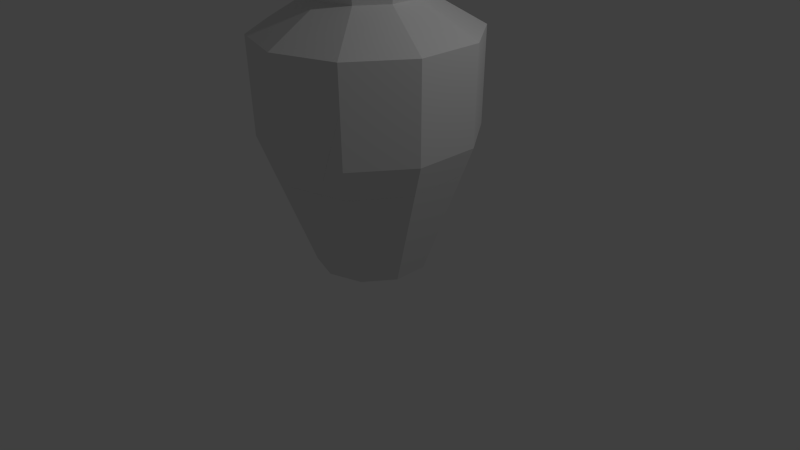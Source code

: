 # Source: Claypot.blend  (saved by Blender 2.73.0; exported with 4.5.12 LTS)
import bpy
from mathutils import Matrix  # noqa: F401  (used for matrix-valued properties, if any)

bpy.ops.wm.read_factory_settings(use_empty=True)
scene = bpy.context.scene
scene.name = 'Scene'

# ---- collections
col_collection_1 = bpy.data.collections.new('Collection 1'); scene.collection.children.link(col_collection_1)

# ---- world
world_world = bpy.data.worlds.new('World'); scene.world = world_world
world_world.color = (0.05088, 0.05088, 0.05088)
world_world.use_sun_shadow = False
world_world.sun_shadow_jitter_overblur = 0.0
world_world.cycles.sampling_method = 'MANUAL'
world_world.cycles.sample_map_resolution = 256

# ---- cameras
cam_camera = bpy.data.cameras.new('Camera')
cam_camera.clip_end = 100.0
cam_camera.lens = 35.0
cam_camera.sensor_width = 32.0
cam_camera.sensor_height = 18.0
cam_camera.ortho_scale = 7.314
cam_camera.dof.focus_distance = 0.0
cam_camera.dof.aperture_fstop = 128.0

# ---- lights
light_lamp = bpy.data.lights.new('Lamp', 'POINT')
light_lamp.transmission_factor = 0.0
light_lamp.cutoff_distance = 30.0
light_lamp.energy = 100.0
light_lamp.shadow_buffer_clip_start = 1.001
light_lamp.shadow_soft_size = 0.1
light_lamp.shadow_maximum_resolution = 0.006
light_lamp.use_absolute_resolution = True
light_lamp.cycles.use_multiple_importance_sampling = False

# ---- meshes
me_mesh_015 = bpy.data.meshes.new('Mesh.015')
me_mesh_015.from_pydata([(0.03042, -0.2874, 0.06342), (0.3011, 0.0851, 0.06342), (-0.1002, -0.2852, 0.2216), (-0.00479, 0.04089, -0.841), (0.2167, 0.1533, 0.2236), (-0.1019, -0.2851, 0.2236), (-0.1416, 0.1414, -0.9592), (-0.003017, 0.2246, -0.3993), (0.06729, 0.4093, 0.2236), (0.2167, 0.2452, 0.2236), (0.2825, 0.1319, 0.1262), (0.06729, 0.2018, 0.2236), (-0.1975, -0.1627, 0.2236), (-0.1117, -0.2808, 0.2236), (-0.2176, -0.1351, -0.06408), (-0.3036, -0.1972, 0.2236)], [], [(0, 1, 2), (3, 1, 0), (2, 1, 10, 4, 5), (6, 7, 8, 9, 10, 1, 3), (5, 4, 11, 12, 13), (14, 12, 11, 7, 6), (7, 11, 8), (8, 11, 4, 9), (9, 4, 10), (13, 12, 15), (15, 12, 14), (3, 0, 2, 5, 13, 15, 14, 6)])
me_mesh_015.polygons.foreach_set('use_smooth', [0, 0, 0, 1, 0, 0, 0, 0, 0, 0, 0, 1])
_uv = me_mesh_015.uv_layers.new(name='UVMap')
_uv.uv.foreach_set('vector', [0.6046, 0.6759, 0.6447, 0.6216, 0.6207, 0.7001, 0.5741, 0.3793, 0.6196, 0.4793, 0.5733, 0.4891, 0.6207, 0.7001, 0.6447, 0.6216, 0.656, 0.625, 0.668, 0.6377, 0.6209, 0.7004, 0.6891, 0.07539, 0.6395, 0.07514, 0.5873, 0.09074, 0.5734, 0.08204, 0.5744, 0.07716, 0.5773, 0.07583, 0.6667, 0.07711, 0.6209, 0.7004, 0.668, 0.6377, 0.6817, 0.6573, 0.6411, 0.7099, 0.6219, 0.7017, 0.0807, 0.9633, 0.08147, 0.9998, 0.02648, 0.9996, 0.02955, 0.9231, 0.04863, 0.8524, 0.4825, 0.8906, 0.4939, 0.9539, 0.4745, 0.9571, 0.8696, 0.6911, 0.8526, 0.6666, 0.8663, 0.6486, 0.8736, 0.6593, 0.8736, 0.6593, 0.8663, 0.6486, 0.879, 0.6362, 0.6219, 0.7017, 0.6411, 0.7099, 0.6385, 0.7258, 0.09395, 0.9993, 0.08147, 0.9998, 0.0807, 0.9633, 0.2062, 0.3808, 0.31, 0.352, 0.3211, 0.3317, 0.3212, 0.3314, 0.3207, 0.3303, 0.3107, 0.309, 0.2826, 0.329, 0.1859, 0.3698])
me_mesh_015.use_remesh_preserve_volume = False
me_mesh_015.use_remesh_preserve_attributes = False
me_mesh_015.use_mirror_vertex_groups = False
me_mesh_015.update()
me_mesh_014 = bpy.data.meshes.new('Mesh.014')
me_mesh_014.from_pydata([(0.3368, 0.4025, 0.7327), (-0.02389, 0.2853, 0.7327), (0.04308, 0.1931, 0.8928), (0.4642, 0.3299, 0.8928), (0.5639, 0.1994, 0.843), (0.1983, 0.04588, -0.4776), (0.1593, 0.03321, -0.4776), (-0.3872, -0.2147, 0.7327), (-0.2788, -0.2499, 0.8928), (0.1354, 0.06606, 0.8928), (0.5639, 0.2053, 0.8928), (0.5639, 0.2203, 0.8928), (0.284, -0.04829, -0.4776), (0.07985, 0.1425, -0.5572), (-0.1395, -0.2952, -0.2786), (-0.05583, -0.2628, -0.4776), (-0.2788, -0.6398, 0.8928), (-0.3872, -0.5371, 0.7327), (-0.1294, -0.2984, 0.8928), (0.5833, 0.199, 0.8928), (0.1355, 0.06592, -0.5939), (-0.3448, 0.4696, -0.8891), (-0.6008, 0.1173, -0.8891), (-0.1294, -0.7049, 0.8928), (0.05309, -0.3103, -0.4776), (0.231, -0.0655, -0.4776), (0.008124, -0.3431, -0.3261), (-0.1841, 0.293, -0.8891), (-0.4521, 0.2939, -1.587), (-0.3814, 0.02156, -0.8891), (-0.3616, 0.2274, -1.509), (-0.2686, 0.159, -1.428)], [], [(0, 1, 2, 3), (19, 4, 12, 20, 27, 30, 28, 21, 13, 5, 0, 3, 11), (5, 6, 1, 0), (7, 8, 2, 1), (3, 2, 9, 10, 11), (13, 6, 5), (14, 7, 1, 6, 15), (16, 8, 7, 17), (8, 18, 9, 2), (10, 9, 25, 12, 4), (11, 10, 19), (15, 6, 13, 21, 22), (17, 7, 14), (23, 18, 8, 16), (24, 25, 9, 18, 26), (19, 10, 4), (12, 25, 20), (22, 21, 28), (26, 18, 23), (29, 27, 20, 25, 24), (31, 27, 29), (30, 27, 31), (15, 22, 28, 30, 31, 29, 24, 26, 23, 16, 17, 14)])
me_mesh_014.polygons.foreach_set('use_smooth', [0, 1, 0, 0, 0, 0, 0, 0, 0, 0, 0, 0, 0, 0, 0, 0, 0, 0, 0, 0, 0, 1, 1])
_uv = me_mesh_014.uv_layers.new(name='UVMap')
_uv.uv.foreach_set('vector', [0.8862, 0.8944, 0.8447, 0.9293, 0.8327, 0.9038, 0.8789, 0.8647, 0.6493, 0.1574, 0.6548, 0.1557, 0.778, 0.09154, 0.7996, 0.09666, 0.8473, 0.1064, 0.8814, 0.09627, 0.8947, 0.09846, 0.8602, 0.1227, 0.802, 0.1037, 0.7858, 0.09834, 0.6838, 0.1738, 0.6601, 0.1717, 0.651, 0.1597, 0.2437, 0.3551, 0.249, 0.3554, 0.2468, 0.5064, 0.2096, 0.5037, 0.7581, 0.948, 0.7594, 0.9197, 0.8327, 0.9038, 0.8447, 0.9293, 0.8789, 0.8647, 0.8327, 0.9038, 0.8229, 0.8841, 0.872, 0.8428, 0.8737, 0.844, 0.2477, 0.3391, 0.249, 0.3554, 0.2437, 0.3551, 0.3053, 0.3815, 0.3085, 0.5087, 0.2468, 0.5064, 0.249, 0.3554, 0.2969, 0.3563, 0.7079, 0.9053, 0.7594, 0.9197, 0.7581, 0.948, 0.7135, 0.9354, 0.7594, 0.9197, 0.7599, 0.8977, 0.8229, 0.8841, 0.8327, 0.9038, 0.3659, 0.9734, 0.3215, 0.9793, 0.3056, 0.8184, 0.3125, 0.818, 0.3653, 0.9677, 0.8737, 0.844, 0.872, 0.8428, 0.8731, 0.8401, 0.2969, 0.3563, 0.249, 0.3554, 0.2477, 0.3391, 0.2522, 0.271, 0.279, 0.2706, 0.3412, 0.5087, 0.3085, 0.5087, 0.3053, 0.3815, 0.7039, 0.8819, 0.7599, 0.8977, 0.7594, 0.9197, 0.7079, 0.9053, 0.2678, 0.8202, 0.3056, 0.8184, 0.3215, 0.9793, 0.2759, 0.9847, 0.2634, 0.8386, 0.3679, 0.9732, 0.3659, 0.9734, 0.3653, 0.9677, 0.3125, 0.818, 0.3056, 0.8184, 0.3068, 0.7985, 0.279, 0.2706, 0.2522, 0.271, 0.2653, 0.2295, 0.2634, 0.8386, 0.2759, 0.9847, 0.2337, 0.9892, 0.2813, 0.7478, 0.3018, 0.7478, 0.3068, 0.7985, 0.3056, 0.8184, 0.2678, 0.8202, 0.2914, 0.7162, 0.3018, 0.7478, 0.2813, 0.7478, 0.8814, 0.09627, 0.8473, 0.1064, 0.8746, 0.09209, 0.1098, 0.2538, 0.04956, 0.2086, 0.05003, 0.2566, 0.04553, 0.2612, 0.04219, 0.2668, 0.05667, 0.2327, 0.1152, 0.2659, 0.1291, 0.2554, 0.2575, 0.1968, 0.2497, 0.1805, 0.226, 0.1743, 0.1268, 0.2374])
me_mesh_014.use_remesh_preserve_volume = False
me_mesh_014.use_remesh_preserve_attributes = False
me_mesh_014.use_mirror_vertex_groups = False
me_mesh_014.update()
me_mesh_010 = bpy.data.meshes.new('Mesh.010')
me_mesh_010.from_pydata([(-0.2996, 0.6647, 0.3269), (-0.3345, 0.6165, 0.3269), (-0.3833, 0.6324, 0.5258), (-0.8445, 1.045, -0.08471), (-0.9988, 0.8324, -0.08471), (-0.3345, 0.1911, 0.3269), (-0.6309, 0.09477, 1.537), (-0.6309, 0.3905, 1.537), (-0.6958, 1.221, -0.7827), (-0.7747, 1.092, -1.296), (-0.9703, 0.8231, -1.296), (-0.9988, -0.02479, -0.08471), (-0.08447, -0.1532, 0.3269), (-0.2676, -0.4052, 1.537), (-0.5225, 0.13, 1.697), (-0.5225, 0.2878, 1.697), (-0.6053, 1.155, -0.7045), (-0.7545, 0.9582, -1.562), (-0.8743, 0.7919, -1.565), (-0.9703, -0.01551, -1.296), (-0.495, -0.7182, -0.08471), (0.3202, -0.2846, 0.3269), (0.3202, -0.5962, 1.537), (-0.2006, -0.3131, 1.697), (-0.3732, 0.1785, 1.697), (-0.3732, 0.2226, 1.697), (-0.5123, 1.087, -0.624), (-0.6175, 0.9195, -1.296), (-0.6024, 0.7856, -1.575), (-0.6503, 0.7191, -1.576), (-0.6417, 0.09126, -1.602), (-0.2673, -0.4048, -1.637), (0.3202, -0.5854, -1.667), (0.3202, -0.8102, -1.676), (-0.4015, -0.5894, -1.64), (-0.8627, 0.01944, -1.597), (-0.4774, -0.694, -1.296), (0.3202, -0.9831, -0.08471), (0.7248, -0.1532, 0.3269), (0.908, -0.4052, 1.537), (0.3202, -0.4823, 1.697), (-0.1083, -0.186, 1.697), (-0.2185, 0.2288, 0.3269), (-0.2185, 0.5788, 0.3269), (-0.2356, 0.5844, 0.4784), (-0.6251, 0.9491, -0.08471), (-0.7651, 0.7564, -0.08471), (-0.7416, 0.7488, -1.296), (-0.7416, 0.05881, -1.296), (-0.336, -0.4994, -1.296), (0.3202, -0.7126, -1.296), (0.6941, -0.6853, -1.685), (0.5412, -0.5118, -1.672), (0.3202, -0.9531, -1.296), (1.135, -0.7182, -0.08471), (0.9767, -0.3107, 1.537), (0.838, 0.002654, 0.3269), (0.9414, 0.0176, 0.6327), (0.841, -0.3131, 1.697), (0.3202, -0.3252, 1.697), (-0.01274, -0.05444, 0.3269), (-0.7651, 0.05118, -0.08471), (-0.1906, 0.6172, 0.3269), (-0.3505, -0.5194, -0.08471), (0.3202, -0.7373, -0.08471), (0.7429, -0.5752, -1.296), (1.225, -0.5953, -0.08471), (1.128, -0.7078, -0.6056), (0.9118, -0.7609, -1.296), (0.9858, -0.5123, -0.5118), (1.064, -0.4187, -0.08471), (0.7583, 0.0903, 0.3269), (0.8047, 0.1182, 0.5145), (0.846, -0.3084, 1.695), (0.6427, -0.2204, 1.697), (0.8345, -0.3041, 1.697), (0.3202, -0.1626, 0.3269), (0.9909, -0.5194, -0.08471), (0.6531, -0.05444, 0.3269), (0.7286, -0.1584, 1.41), (0.8444, -0.3084, 1.697)], [], [(0, 1, 2), (3, 4, 1, 0), (2, 1, 5, 6, 7), (8, 9, 10, 4, 3), (11, 5, 1, 4), (12, 13, 6, 5), (7, 6, 14, 15), (16, 9, 8), (17, 18, 10, 9), (19, 11, 4, 10), (20, 12, 5, 11), (21, 22, 13, 12), (13, 23, 14, 6), (15, 14, 24, 25), (26, 27, 28, 17, 9, 16), (28, 29, 30, 31, 32, 33, 34, 35, 18, 17), (35, 19, 10, 18), (36, 20, 11, 19), (37, 21, 12, 20), (38, 39, 22, 21), (22, 40, 23, 13), (23, 41, 24, 14), (25, 24, 42, 43, 44), (45, 46, 47, 27, 26), (27, 47, 29, 28), (29, 47, 48, 30), (30, 48, 49, 31), (31, 49, 50, 32), (51, 33, 32, 52), (33, 53, 36, 34), (34, 36, 19, 35), (53, 37, 20, 36), (54, 38, 21, 37), (55, 39, 38, 56, 57), (39, 58, 40, 22), (40, 59, 41, 23), (41, 60, 42, 24), (61, 46, 43, 42), (44, 43, 62), (62, 43, 46, 45), (48, 47, 46, 61), (49, 48, 61, 63), (50, 49, 63, 64), (52, 32, 50, 65), (57, 56, 66, 67, 68, 51, 52, 65, 69, 70, 71, 72), (68, 53, 33, 51), (67, 54, 37, 53, 68), (56, 38, 54, 66), (73, 58, 39, 55), (74, 59, 40, 58, 75), (59, 76, 60, 41), (63, 61, 42, 60), (65, 50, 64, 77, 69), (64, 63, 60, 76), (66, 54, 67), (69, 77, 70), (70, 77, 78, 71), (72, 71, 78, 79), (80, 58, 73), (79, 78, 76, 59, 74), (75, 58, 80), (77, 64, 76, 78), (0, 2, 7, 15, 25, 44, 62, 45, 26, 16, 8, 3), (57, 72, 79, 74, 75, 80, 73, 55)])
me_mesh_010.polygons.foreach_set('use_smooth', [0, 0, 0, 0, 0, 0, 0, 1, 0, 0, 0, 0, 0, 0, 1, 1, 0, 0, 0, 0, 0, 0, 0, 0, 0, 0, 0, 0, 1, 0, 0, 0, 0, 0, 0, 0, 0, 0, 0, 0, 0, 0, 0, 0, 1, 0, 0, 0, 0, 0, 0, 0, 0, 0, 0, 0, 0, 0, 0, 0, 0, 0, 1, 1])
_uv = me_mesh_010.uv_layers.new(name='UVMap')
_uv.uv.foreach_set('vector', [0.2969, 0.3563, 0.3047, 0.3565, 0.3053, 0.3815, 0.279, 0.2706, 0.2952, 0.2704, 0.3047, 0.3565, 0.2969, 0.3563, 0.3053, 0.3815, 0.3047, 0.3565, 0.3613, 0.3554, 0.3711, 0.5087, 0.3412, 0.5087, 0.2653, 0.2295, 0.275, 0.1991, 0.2946, 0.1986, 0.2952, 0.2704, 0.279, 0.2706, 0.3487, 0.2676, 0.3613, 0.3554, 0.3047, 0.3565, 0.2952, 0.2704, 0.4186, 0.3526, 0.4345, 0.5061, 0.3711, 0.5087, 0.3613, 0.3554, 0.7135, 0.9354, 0.6726, 0.9239, 0.687, 0.8994, 0.7079, 0.9053, 0.8814, 0.09627, 0.9201, 0.08063, 0.8947, 0.09846, 0.2807, 0.1777, 0.2932, 0.1773, 0.2946, 0.1986, 0.275, 0.1991, 0.3443, 0.1942, 0.3487, 0.2676, 0.2952, 0.2704, 0.2946, 0.1986, 0.4038, 0.2626, 0.4186, 0.3526, 0.3613, 0.3554, 0.3487, 0.2676, 0.4764, 0.3487, 0.4982, 0.5005, 0.4345, 0.5061, 0.4186, 0.3526, 0.6082, 0.8624, 0.6324, 0.8476, 0.687, 0.8994, 0.6726, 0.9239, 0.7079, 0.9053, 0.687, 0.8994, 0.6978, 0.8802, 0.7039, 0.8819, 0.8746, 0.09209, 0.9085, 0.07424, 0.8953, 0.08354, 0.9098, 0.08647, 0.9201, 0.08063, 0.8814, 0.09627, 0.4388, 0.3615, 0.4327, 0.364, 0.4063, 0.4068, 0.4104, 0.4565, 0.4424, 0.4941, 0.4327, 0.5094, 0.3934, 0.4633, 0.3883, 0.4021, 0.4206, 0.3495, 0.4359, 0.3434, 0.3406, 0.1705, 0.3443, 0.1942, 0.2946, 0.1986, 0.2932, 0.1773, 0.3955, 0.1861, 0.4038, 0.2626, 0.3487, 0.2676, 0.3443, 0.1942, 0.462, 0.2556, 0.4764, 0.3487, 0.4186, 0.3526, 0.4038, 0.2626, 0.534, 0.3456, 0.5615, 0.4915, 0.4982, 0.5005, 0.4764, 0.3487, 0.5799, 0.7778, 0.6083, 0.776, 0.6324, 0.8476, 0.6082, 0.8624, 0.6324, 0.8476, 0.651, 0.8356, 0.6978, 0.8802, 0.687, 0.8994, 0.2337, 0.9892, 0.2291, 0.9897, 0.217, 0.8219, 0.2618, 0.8205, 0.2634, 0.8386, 0.2813, 0.7478, 0.2668, 0.7479, 0.266, 0.6767, 0.2785, 0.6768, 0.2914, 0.7162, 0.2785, 0.6768, 0.266, 0.6767, 0.267, 0.6547, 0.272, 0.6547, 0.267, 0.6547, 0.266, 0.6767, 0.2248, 0.6741, 0.228, 0.6501, 0.228, 0.6501, 0.2248, 0.6741, 0.1822, 0.6688, 0.1884, 0.6421, 0.1884, 0.6421, 0.1822, 0.6688, 0.1368, 0.66, 0.1472, 0.631, 0.4634, 0.517, 0.4327, 0.5094, 0.4424, 0.4941, 0.4605, 0.4987, 0.4376, 0.1437, 0.4495, 0.1731, 0.3955, 0.1861, 0.3883, 0.1592, 0.3883, 0.1592, 0.3955, 0.1861, 0.3443, 0.1942, 0.3406, 0.1705, 0.4495, 0.1731, 0.462, 0.2556, 0.4038, 0.2626, 0.3955, 0.1861, 0.5275, 0.2476, 0.534, 0.3456, 0.4764, 0.3487, 0.462, 0.2556, 0.5733, 0.4891, 0.5615, 0.4915, 0.534, 0.3456, 0.5587, 0.3455, 0.5741, 0.3793, 0.5945, 0.6897, 0.6204, 0.7011, 0.6083, 0.776, 0.5799, 0.7778, 0.6083, 0.776, 0.6304, 0.7741, 0.651, 0.8356, 0.6324, 0.8476, 0.1811, 0.994, 0.1712, 0.8229, 0.217, 0.8219, 0.2291, 0.9897, 0.223, 0.7471, 0.2668, 0.7479, 0.2618, 0.8205, 0.217, 0.8219, 0.2634, 0.8386, 0.2618, 0.8205, 0.2678, 0.8202, 0.2678, 0.8202, 0.2618, 0.8205, 0.2668, 0.7479, 0.2813, 0.7478, 0.2248, 0.6741, 0.266, 0.6767, 0.2668, 0.7479, 0.223, 0.7471, 0.1822, 0.6688, 0.2248, 0.6741, 0.223, 0.7471, 0.1776, 0.7455, 0.1368, 0.66, 0.1822, 0.6688, 0.1776, 0.7455, 0.129, 0.7432, 0.1301, 0.6254, 0.1472, 0.631, 0.1368, 0.66, 0.1043, 0.651, 0.6667, 0.07711, 0.6969, 0.07754, 0.6686, 0.1008, 0.6893, 0.1095, 0.7092, 0.1199, 0.7213, 0.1251, 0.7403, 0.1192, 0.7301, 0.1135, 0.7059, 0.1015, 0.6875, 0.09444, 0.7058, 0.07547, 0.6891, 0.07539, 0.4937, 0.1585, 0.4495, 0.1731, 0.4376, 0.1437, 0.4658, 0.133, 0.5196, 0.2071, 0.5275, 0.2476, 0.462, 0.2556, 0.4495, 0.1731, 0.4937, 0.1585, 0.5587, 0.3455, 0.534, 0.3456, 0.5275, 0.2476, 0.5434, 0.2468, 0.6207, 0.7001, 0.6204, 0.7011, 0.5945, 0.6897, 0.6046, 0.6759, 0.6385, 0.7258, 0.6304, 0.7741, 0.6083, 0.776, 0.6204, 0.7011, 0.6219, 0.7017, 0.1319, 0.9975, 0.1245, 0.8238, 0.1712, 0.8229, 0.1811, 0.994, 0.1776, 0.7455, 0.223, 0.7471, 0.217, 0.8219, 0.1712, 0.8229, 0.1043, 0.651, 0.1368, 0.66, 0.129, 0.7432, 0.07397, 0.7413, 0.07836, 0.7077, 0.129, 0.7432, 0.1776, 0.7455, 0.1712, 0.8229, 0.1245, 0.8238, 0.5434, 0.2468, 0.5275, 0.2476, 0.5196, 0.2071, 0.07836, 0.7077, 0.07397, 0.7413, 0.06095, 0.742, 0.06095, 0.742, 0.07397, 0.7413, 0.0778, 0.826, 0.05502, 0.8287, 0.04863, 0.8524, 0.05502, 0.8287, 0.0778, 0.826, 0.0807, 0.9633, 0.6209, 0.7004, 0.6204, 0.7011, 0.6207, 0.7001, 0.0807, 0.9633, 0.0778, 0.826, 0.1245, 0.8238, 0.1319, 0.9975, 0.09395, 0.9993, 0.6219, 0.7017, 0.6204, 0.7011, 0.6209, 0.7004, 0.07397, 0.7413, 0.129, 0.7432, 0.1245, 0.8238, 0.0778, 0.826, 0.1098, 0.2538, 0.1268, 0.2374, 0.226, 0.1743, 0.2497, 0.1805, 0.2575, 0.1968, 0.1291, 0.2554, 0.1152, 0.2659, 0.05667, 0.2327, 0.04219, 0.2668, 0.04553, 0.2612, 0.05003, 0.2566, 0.04956, 0.2086, 0.2062, 0.3808, 0.1859, 0.3698, 0.2826, 0.329, 0.3107, 0.309, 0.3207, 0.3303, 0.3212, 0.3314, 0.3211, 0.3317, 0.31, 0.352])
me_mesh_010.use_remesh_preserve_volume = False
me_mesh_010.use_remesh_preserve_attributes = False
me_mesh_010.use_mirror_vertex_groups = False
me_mesh_010.update()
me_mesh_008 = bpy.data.meshes.new('Mesh.008')
me_mesh_008.from_pydata([(0.6212, -0.03392, -0.8382), (0.3616, -0.3912, -0.8382), (-0.06005, -0.5282, -0.8382), (-0.4817, -0.3912, -0.8382), (-0.484, -0.388, -0.8382), (0.6225, -0.03268, -0.8373), (1.091, -0.185, 0.4742), (0.6497, -0.7878, 0.466), (-0.06005, -1.025, 0.4831), (-0.7817, -0.8041, 0.5197), (-1.243, -0.1952, 0.5625), (-0.931, -0.09388, -0.3103), (0.8143, 0.4732, -0.3008), (1.102, 0.5668, 0.505), (0.404, 1.048, 0.5514), (0.5319, 1.004, 0.5448), (0.8866, 0.4967, 0.5103), (0.8784, -0.1158, 0.4852), (0.5186, -0.6073, 0.4784), (-0.06005, -0.8001, 0.4924), (0.7046, 1.138, 0.5437), (-1.254, 0.5517, 0.5939), (-0.6475, -0.6195, 0.5222), (-1.022, -0.1234, 0.557), (-1.031, 0.5044, 0.5834), (-0.9256, 0.65, 0.5855), (0.506, 0.9682, 0.4159), (0.6218, 0.4106, -0.3018), (0.5013, 0.06579, -0.6715), (0.5013, 0.006723, -0.6715), (0.2869, -0.2884, -0.6715), (-0.06005, -0.4011, -0.6715), (-0.407, -0.2884, -0.6715), (-0.7395, -0.03165, -0.3093), (-0.4442, -0.2371, -0.6715), (-0.9724, 0.4855, 0.4051)], [], [(0, 1, 2, 3, 4), (5, 6, 7, 1, 0), (8, 2, 1, 7), (9, 3, 2, 8), (4, 3, 9, 10, 11), (12, 13, 6, 5), (14, 15, 16, 17, 18, 19, 8, 7, 6, 13, 20), (21, 10, 9, 8, 19, 22, 23, 24, 25), (11, 10, 21), (20, 13, 12), (26, 15, 14), (27, 16, 15, 26), (28, 29, 17, 16, 27), (17, 29, 30, 18), (18, 30, 31, 19), (19, 31, 32, 22), (33, 23, 22, 32, 34), (35, 24, 23, 33), (25, 24, 35), (34, 32, 31, 30, 29, 28), (28, 27, 26, 14, 20, 12, 5, 0, 4, 11, 21, 25, 35, 33, 34)])
me_mesh_008.polygons.foreach_set('use_smooth', [0, 0, 0, 0, 0, 0, 1, 1, 0, 0, 0, 0, 0, 0, 0, 0, 0, 0, 0, 0, 1])
_uv = me_mesh_008.uv_layers.new(name='UVMap')
_uv.uv.foreach_set('vector', [0.7157, 0.2758, 0.6688, 0.2113, 0.6688, 0.1312, 0.7159, 0.06647, 0.7166, 0.06625, 0.4645, 0.0002207, 0.5517, 0.09414, 0.491, 0.1233, 0.4319, 0.02435, 0.4643, 0.0002418, 0.4376, 0.1437, 0.3965, 0.0415, 0.4319, 0.02435, 0.491, 0.1233, 0.3883, 0.1592, 0.3601, 0.053, 0.3965, 0.0415, 0.4376, 0.1437, 0.3598, 0.05307, 0.3601, 0.053, 0.3883, 0.1592, 0.3406, 0.1705, 0.3297, 0.1017, 0.1206, 0.08586, 0.09656, 0.1537, 0.03587, 0.1358, 0.1002, 0.02374, 0.5533, 0.3888, 0.5601, 0.3973, 0.5623, 0.4469, 0.5354, 0.4881, 0.4899, 0.506, 0.4424, 0.4941, 0.4327, 0.5094, 0.491, 0.5239, 0.5469, 0.502, 0.5799, 0.4515, 0.5776, 0.3957, 0.4195, 0.3512, 0.3883, 0.4021, 0.3934, 0.4633, 0.4327, 0.5094, 0.4424, 0.4941, 0.4104, 0.4565, 0.4063, 0.4068, 0.4327, 0.364, 0.446, 0.3586, 0.3297, 0.1017, 0.3406, 0.1705, 0.2948, 0.1771, 0.1443, 0.1654, 0.09656, 0.1537, 0.1206, 0.08586, 0.3834, 0.6344, 0.3858, 0.645, 0.377, 0.6465, 0.405, 0.5668, 0.4291, 0.6347, 0.3858, 0.645, 0.3834, 0.6344, 0.4192, 0.5243, 0.4241, 0.5221, 0.4791, 0.6205, 0.4291, 0.6347, 0.405, 0.5668, 0.05197, 0.5952, 0.1224, 0.509, 0.1501, 0.5274, 0.1024, 0.6162, 0.1024, 0.6162, 0.1501, 0.5274, 0.1798, 0.5402, 0.1472, 0.631, 0.1472, 0.631, 0.1798, 0.5402, 0.21, 0.5487, 0.1884, 0.6421, 0.2368, 0.5821, 0.228, 0.6501, 0.1884, 0.6421, 0.21, 0.5487, 0.2153, 0.5496, 0.2676, 0.6406, 0.267, 0.6547, 0.228, 0.6501, 0.2368, 0.5821, 0.2781, 0.6549, 0.267, 0.6547, 0.2676, 0.6406, 0.6892, 0.4984, 0.685, 0.4853, 0.7095, 0.4098, 0.7738, 0.3631, 0.8532, 0.3631, 0.8636, 0.3707, 0.6621, 0.526, 0.5825, 0.5251, 0.4518, 0.4725, 0.4327, 0.451, 0.4132, 0.4951, 0.5688, 0.5531, 0.6855, 0.5519, 0.6858, 0.5517, 0.7618, 0.3908, 0.6923, 0.3, 0.5405, 0.2101, 0.5191, 0.2571, 0.5573, 0.2592, 0.6787, 0.3276, 0.7275, 0.3883])
me_mesh_008.use_remesh_preserve_volume = False
me_mesh_008.use_remesh_preserve_attributes = False
me_mesh_008.use_mirror_vertex_groups = False
me_mesh_008.update()
me_mesh_006 = bpy.data.meshes.new('Mesh.006')
me_mesh_006.from_pydata([(-0.3527, -0.908, -0.5917), (-0.6109, -0.5525, -0.5917), (-0.6109, -0.1092, -0.5917), (-0.3504, 0.2495, -0.5917), (0.07129, 0.3865, -0.5917), (0.4929, 0.2495, -0.5917), (0.7535, -0.1092, -0.5917), (0.7535, -0.5525, -0.5917), (0.7525, -0.5539, -0.5917), (-0.7996, -0.6138, -0.06378), (-1.123, 0.03172, 0.8404), (-1.123, 0.05729, 0.8415), (-0.6689, 0.688, 0.8504), (0.07129, 0.9216, 0.8319), (0.799, 0.6708, 0.7939), (0.9456, -0.04675, -0.05426), (0.836, 0.6178, 0.7903), (0.7539, -0.5526, -0.5907), (-0.7942, 0.13, 0.832), (-0.5299, 0.4967, 0.8372), (0.07129, 0.6869, 0.8222), (0.5353, 0.5278, 0.798), (-0.841, -0.03441, 0.6516), (-0.49, -0.1485, -0.425), (-0.2756, 0.1466, -0.425), (0.07129, 0.2594, -0.425), (0.4182, 0.1466, -0.425), (0.6373, 0.4482, 0.6624), (-0.6081, -0.5516, -0.06274), (-0.49, -0.5132, -0.425), (0.6326, -0.4542, -0.425), (0.6326, -0.1485, -0.425), (-0.3128, -0.7571, -0.425), (0.7531, -0.1093, -0.05531)], [], [(0, 1, 2, 3, 4, 5, 6, 7, 8), (9, 1, 0), (10, 11, 2, 1, 9), (12, 3, 2, 11), (13, 4, 3, 12), (14, 5, 4, 13), (15, 6, 5, 14, 16), (17, 7, 6, 15), (8, 7, 17), (18, 19, 20, 13, 12, 11, 10), (16, 14, 13, 20, 21), (22, 23, 24, 19, 18), (19, 24, 25, 20), (21, 20, 25, 26, 27), (28, 29, 23, 22), (30, 31, 26, 25, 24, 23, 29, 32), (27, 26, 31, 33), (32, 29, 28), (33, 31, 30), (30, 32, 28, 22, 18, 10, 9, 0, 8, 17, 15, 16, 21, 27, 33)])
me_mesh_006.polygons.foreach_set('use_smooth', [0, 0, 0, 0, 0, 0, 0, 0, 0, 1, 1, 0, 0, 0, 0, 0, 0, 0, 0, 1])
_uv = me_mesh_006.uv_layers.new(name='UVMap')
_uv.uv.foreach_set('vector', [0.7166, 0.06625, 0.792, 0.04173, 0.8682, 0.06647, 0.9152, 0.1312, 0.9152, 0.2113, 0.8682, 0.2761, 0.792, 0.3008, 0.7159, 0.2761, 0.7157, 0.2758, 0.3297, 0.1017, 0.3232, 0.06008, 0.3598, 0.05307, 0.2948, 0.1771, 0.2932, 0.1773, 0.286, 0.06337, 0.3232, 0.06008, 0.3297, 0.1017, 0.2457, 0.1789, 0.2486, 0.06317, 0.286, 0.06337, 0.2932, 0.1773, 0.1978, 0.1751, 0.2111, 0.05952, 0.2486, 0.06317, 0.2457, 0.1789, 0.1488, 0.1665, 0.1737, 0.0522, 0.2111, 0.05952, 0.1978, 0.1751, 0.1206, 0.08586, 0.1366, 0.04064, 0.1737, 0.0522, 0.1488, 0.1665, 0.1443, 0.1654, 0.1002, 0.02374, 0.1002, 0.02366, 0.1366, 0.04064, 0.1206, 0.08586, 0.4643, 0.0002418, 0.4644, 0.0001506, 0.4645, 0.0002207, 0.446, 0.3586, 0.4797, 0.3453, 0.5287, 0.3582, 0.5388, 0.3424, 0.4785, 0.3265, 0.4206, 0.3495, 0.4195, 0.3512, 0.5776, 0.3957, 0.5773, 0.3905, 0.5388, 0.3424, 0.5287, 0.3582, 0.5533, 0.3888, 0.2676, 0.6406, 0.2712, 0.5557, 0.302, 0.555, 0.306, 0.6553, 0.2781, 0.6549, 0.306, 0.6553, 0.302, 0.555, 0.3328, 0.5516, 0.3453, 0.652, 0.377, 0.6465, 0.3453, 0.652, 0.3328, 0.5516, 0.3635, 0.5454, 0.3834, 0.6344, 0.2368, 0.5821, 0.2406, 0.5537, 0.2712, 0.5557, 0.2676, 0.6406, 0.8636, 0.3707, 0.9175, 0.4098, 0.942, 0.4854, 0.9174, 0.5609, 0.8532, 0.6076, 0.7737, 0.6076, 0.7095, 0.5609, 0.6892, 0.4984, 0.3834, 0.6344, 0.3635, 0.5454, 0.3941, 0.5359, 0.405, 0.5668, 0.2153, 0.5496, 0.2406, 0.5537, 0.2368, 0.5821, 0.405, 0.5668, 0.3941, 0.5359, 0.4192, 0.5243, 0.6621, 0.526, 0.7275, 0.3883, 0.6787, 0.3276, 0.5573, 0.2592, 0.5191, 0.2571, 0.5405, 0.2101, 0.6923, 0.3, 0.7618, 0.3908, 0.6858, 0.5517, 0.6855, 0.5519, 0.5688, 0.5531, 0.4132, 0.4951, 0.4327, 0.451, 0.4518, 0.4725, 0.5825, 0.5251])
me_mesh_006.use_remesh_preserve_volume = False
me_mesh_006.use_remesh_preserve_attributes = False
me_mesh_006.use_mirror_vertex_groups = False
me_mesh_006.update()
me_mesh_004 = bpy.data.meshes.new('Mesh.004')
me_mesh_004.from_pydata([(-0.3292, 0.7222, 1.712), (-0.3292, 0.6083, 1.872), (0.1917, 0.4391, 1.872), (0.2586, 0.5313, 1.712), (-0.3292, 0.4107, 0.502), (0.07549, 0.2792, 0.502), (-0.4289, 0.5759, 1.872), (-0.5562, 0.6485, 1.712), (-0.3097, 0.4449, 1.872), (0.09936, 0.312, 1.872), (-0.3292, 0.4663, 1.872), (0.5136, -0.003952, 1.872), (0.6219, 0.03125, 1.712), (-0.3292, 1.109, 0.09041), (0.4861, 0.8443, 0.09041), (-0.6948, 0.2918, 0.502), (0.3256, -0.06503, 0.502), (-0.3292, 0.4453, 1.823), (-0.3292, 0.2886, 0.502), (0.00377, 0.1805, 0.502), (0.3642, -0.05248, 1.872), (0.5794, -0.573, 1.775), (0.6219, -0.5868, 1.712), (0.5136, -0.4596, 1.872), (-0.3292, 1.079, -1.121), (0.4684, 0.82, -1.121), (-1.144, 0.8443, 0.09041), (-0.8132, 0.3885, 0.4224), (0.9899, 0.1508, 0.09041), (0.3256, -0.4905, 0.502), (-0.6091, 0.1977, 0.502), (-0.3292, 0.8633, 0.09041), (0.3416, 0.6454, 0.09041), (0.2095, -0.1027, 0.502), (0.3642, -0.2955, 1.872), (0.598, -0.6197, 1.712), (-0.3292, 0.9746, -1.399), (0.3986, 0.7239, -1.437), (-1.127, 0.82, -1.121), (0.9613, 0.1415, -1.121), (-1.238, 0.7155, 0.09041), (0.9899, -0.7063, 0.09041), (0.1887, -0.6789, 0.502), (-0.7576, 0.3119, 0.3857), (-0.9999, 0.6454, 0.09041), (-0.3292, 0.8386, -1.121), (0.327, 0.6254, -1.121), (0.7561, 0.07485, 0.09041), (0.2095, -0.4528, 0.502), (0.2939, -0.4802, 1.249), (-0.1082, -1.193, -1.497), (0.2495, -1.074, -1.506), (0.6093, -0.5827, -1.499), (0.6175, 0.02981, -1.474), (0.2628, 0.537, -1.44), (-0.3292, 0.74, -1.409), (0.8332, 0.09991, -1.479), (0.8222, -0.6519, -1.51), (0.3806, -1.255, -1.518), (0.04476, -1.367, -1.51), (-1.069, 0.7411, -1.38), (-1.424, 0.4107, -1.121), (0.9613, -0.6971, -1.121), (0.5754, -1.277, 0.09041), (-1.077, 0.539, 0.09041), (-0.9853, 0.6254, -1.121), (0.7326, 0.06722, -1.121), (0.7561, -0.6304, 0.09041), (0.1089, -0.5913, 0.502), (0.09358, -1.257, -1.121), (0.327, -1.181, -1.121), (0.7326, -0.6227, -1.121), (-1.404, 0.2767, -1.387), (-0.9304, 0.5498, -1.394), (-1.252, 0.104, -1.4), (0.4684, -1.376, -1.121), (0.2625, -1.442, -1.121), (0.4785, -1.389, -0.4304), (-1.267, 0.238, -1.121), (0.4147, -1.1, 0.09041), (0.3364, -1.194, -0.3367)], [], [(0, 1, 2, 3), (4, 0, 3, 5), (6, 1, 0, 7), (8, 9, 2, 1, 10), (3, 2, 11, 12), (13, 4, 5, 14), (7, 0, 4, 15), (5, 3, 12, 16), (10, 1, 6), (17, 18, 19, 9, 8), (2, 9, 20, 11), (21, 22, 12, 11, 23), (24, 13, 14, 25), (15, 4, 13, 26, 27), (14, 5, 16, 28), (16, 12, 22, 29), (30, 18, 17), (31, 32, 19, 18), (9, 19, 33, 20), (23, 11, 20, 34), (35, 22, 21), (36, 24, 25, 37), (38, 26, 13, 24), (25, 14, 28, 39), (27, 26, 40), (28, 16, 29, 41), (42, 29, 22, 35), (43, 44, 31, 18, 30), (45, 46, 32, 31), (32, 47, 33, 19), (34, 20, 33, 48, 49), (50, 51, 52, 53, 54, 55, 36, 37, 56, 57, 58, 59), (60, 38, 24, 36), (37, 25, 39, 56), (40, 26, 38, 61), (39, 28, 41, 62), (63, 41, 29, 42), (64, 44, 43), (65, 45, 31, 44), (54, 46, 45, 55), (46, 66, 47, 32), (47, 67, 48, 33), (49, 48, 68), (69, 70, 51, 50), (51, 70, 71, 52), (52, 71, 66, 53), (53, 66, 46, 54), (72, 60, 36, 55, 73, 74), (56, 39, 62, 57), (57, 62, 75, 58), (59, 58, 75, 76), (61, 38, 60, 72), (77, 75, 62, 41, 63), (78, 65, 44, 64), (55, 45, 65, 73), (66, 71, 67, 47), (68, 48, 67, 79), (80, 70, 69), (79, 67, 71, 70, 80), (74, 73, 65, 78), (76, 75, 77), (77, 63, 42, 35, 21, 23, 34, 49, 68, 79, 80, 69, 50, 59, 76), (30, 17, 8, 10, 6, 7, 15, 27, 40, 61, 72, 74, 78, 64, 43)])
me_mesh_004.polygons.foreach_set('use_smooth', [0, 0, 0, 0, 0, 0, 0, 0, 0, 0, 0, 0, 0, 0, 0, 0, 0, 0, 0, 0, 0, 0, 0, 0, 0, 0, 0, 0, 0, 0, 0, 1, 0, 0, 0, 0, 0, 0, 0, 0, 0, 0, 0, 0, 0, 0, 0, 1, 0, 0, 0, 0, 0, 0, 0, 0, 0, 0, 0, 0, 0, 1, 1])
_uv = me_mesh_004.uv_layers.new(name='UVMap')
_uv.uv.foreach_set('vector', [0.9124, 0.8724, 0.8899, 0.8555, 0.9177, 0.7863, 0.9455, 0.7907, 0.1942, 0.3522, 0.1862, 0.502, 0.1262, 0.4957, 0.1408, 0.3474, 0.8789, 0.8647, 0.8899, 0.8555, 0.9124, 0.8724, 0.8862, 0.8944, 0.8731, 0.8401, 0.8961, 0.7834, 0.9177, 0.7863, 0.8899, 0.8555, 0.8737, 0.844, 0.9455, 0.7907, 0.9177, 0.7863, 0.9098, 0.7122, 0.9366, 0.703, 0.1896, 0.2701, 0.1942, 0.3522, 0.1408, 0.3474, 0.1357, 0.2686, 0.2096, 0.5037, 0.1862, 0.502, 0.1942, 0.3522, 0.2437, 0.3551, 0.1408, 0.3474, 0.1262, 0.4957, 0.0659, 0.4869, 0.08934, 0.3422, 0.8737, 0.844, 0.8899, 0.8555, 0.8789, 0.8647, 0.3653, 0.9677, 0.3485, 0.8159, 0.3903, 0.8135, 0.4093, 0.9673, 0.3679, 0.9732, 0.9177, 0.7863, 0.8961, 0.7834, 0.8895, 0.7198, 0.9098, 0.7122, 0.879, 0.6362, 0.8873, 0.6282, 0.9366, 0.703, 0.9098, 0.7122, 0.8736, 0.6593, 0.1952, 0.1977, 0.1896, 0.2701, 0.1357, 0.2686, 0.1431, 0.1925, 0.2437, 0.3551, 0.1942, 0.3522, 0.1896, 0.2701, 0.2424, 0.2711, 0.2477, 0.3391, 0.1357, 0.2686, 0.1408, 0.3474, 0.08934, 0.3422, 0.07886, 0.2688, 0.08934, 0.3422, 0.0659, 0.4869, 0.0001506, 0.4711, 0.04214, 0.341, 0.3125, 0.818, 0.3485, 0.8159, 0.3653, 0.9677, 0.3528, 0.7472, 0.3967, 0.7472, 0.3903, 0.8135, 0.3485, 0.8159, 0.4093, 0.9673, 0.3903, 0.8135, 0.4308, 0.8122, 0.4519, 0.9609, 0.8736, 0.6593, 0.9098, 0.7122, 0.8895, 0.7198, 0.8696, 0.6911, 0.6447, 0.6216, 0.6482, 0.6167, 0.656, 0.625, 0.1978, 0.1751, 0.1952, 0.1977, 0.1431, 0.1925, 0.1488, 0.1665, 0.2452, 0.1997, 0.2424, 0.2711, 0.1896, 0.2701, 0.1952, 0.1977, 0.1431, 0.1925, 0.1357, 0.2686, 0.07886, 0.2688, 0.08589, 0.1838, 0.2477, 0.3391, 0.2424, 0.2711, 0.2522, 0.271, 0.07886, 0.2688, 0.08934, 0.3422, 0.04214, 0.341, 0.01351, 0.2759, 0.5587, 0.3455, 0.5886, 0.3453, 0.6237, 0.4784, 0.6196, 0.4793, 0.3068, 0.7985, 0.3098, 0.7478, 0.3528, 0.7472, 0.3485, 0.8159, 0.3125, 0.818, 0.3482, 0.6752, 0.3916, 0.6711, 0.3967, 0.7472, 0.3528, 0.7472, 0.3967, 0.7472, 0.4433, 0.7496, 0.4308, 0.8122, 0.3903, 0.8135, 0.4745, 0.9571, 0.4519, 0.9609, 0.4308, 0.8122, 0.4688, 0.8145, 0.4825, 0.8906, 0.4605, 0.4987, 0.4899, 0.506, 0.5354, 0.4881, 0.5623, 0.4469, 0.5601, 0.3973, 0.5287, 0.3582, 0.5388, 0.3424, 0.5773, 0.3905, 0.5799, 0.4515, 0.5469, 0.502, 0.491, 0.5239, 0.4634, 0.517, 0.2457, 0.1789, 0.2452, 0.1997, 0.1952, 0.1977, 0.1978, 0.1751, 0.1488, 0.1665, 0.1431, 0.1925, 0.08589, 0.1838, 0.09656, 0.1537, 0.2522, 0.271, 0.2424, 0.2711, 0.2452, 0.1997, 0.275, 0.1991, 0.08589, 0.1838, 0.07886, 0.2688, 0.01351, 0.2759, 0.01678, 0.1691, 0.5434, 0.2468, 0.6171, 0.2432, 0.5886, 0.3453, 0.5587, 0.3455, 0.3018, 0.7478, 0.3098, 0.7478, 0.3068, 0.7985, 0.3068, 0.677, 0.3482, 0.6752, 0.3528, 0.7472, 0.3098, 0.7478, 0.3858, 0.645, 0.3916, 0.6711, 0.3482, 0.6752, 0.3453, 0.652, 0.3916, 0.6711, 0.4395, 0.6642, 0.4433, 0.7496, 0.3967, 0.7472, 0.4433, 0.7496, 0.4971, 0.7584, 0.4688, 0.8145, 0.4308, 0.8122, 0.02955, 0.9231, 0.03323, 0.8313, 0.05502, 0.8287, 0.1043, 0.651, 0.08641, 0.646, 0.1024, 0.6162, 0.1301, 0.6254, 0.1024, 0.6162, 0.08641, 0.646, 0.02894, 0.6234, 0.05197, 0.5952, 0.4791, 0.6205, 0.4971, 0.6527, 0.4395, 0.6642, 0.4291, 0.6347, 0.4291, 0.6347, 0.4395, 0.6642, 0.3916, 0.6711, 0.3858, 0.645, 0.4359, 0.3434, 0.4785, 0.3265, 0.5388, 0.3424, 0.5287, 0.3582, 0.4797, 0.3453, 0.4388, 0.3615, 0.09656, 0.1537, 0.08589, 0.1838, 0.01678, 0.1691, 0.03587, 0.1358, 0.5517, 0.09414, 0.5776, 0.122, 0.5091, 0.1534, 0.491, 0.1233, 0.4658, 0.133, 0.491, 0.1233, 0.5091, 0.1534, 0.4937, 0.1585, 0.275, 0.1991, 0.2452, 0.1997, 0.2457, 0.1789, 0.2807, 0.1777, 0.5196, 0.2071, 0.5091, 0.1534, 0.5776, 0.122, 0.6171, 0.2432, 0.5434, 0.2468, 0.2785, 0.6768, 0.3068, 0.677, 0.3098, 0.7478, 0.3018, 0.7478, 0.3453, 0.652, 0.3482, 0.6752, 0.3068, 0.677, 0.306, 0.6553, 0.4395, 0.6642, 0.4971, 0.6527, 0.4971, 0.7584, 0.4433, 0.7496, 0.05502, 0.8287, 0.03323, 0.8313, 0.0001506, 0.745, 0.06095, 0.742, 0.07836, 0.7077, 0.08641, 0.646, 0.1043, 0.651, 0.06095, 0.742, 0.0001506, 0.745, 0.02894, 0.6234, 0.08641, 0.646, 0.07836, 0.7077, 0.272, 0.6547, 0.306, 0.6553, 0.3068, 0.677, 0.2785, 0.6768, 0.4937, 0.1585, 0.5091, 0.1534, 0.5196, 0.2071, 0.6893, 0.1095, 0.6686, 0.1008, 0.6969, 0.07754, 0.5773, 0.07583, 0.5744, 0.07716, 0.5734, 0.08204, 0.5873, 0.09074, 0.6395, 0.07514, 0.7058, 0.07547, 0.6875, 0.09444, 0.7059, 0.1015, 0.7301, 0.1135, 0.7403, 0.1192, 0.7213, 0.1251, 0.7092, 0.1199, 0.778, 0.09154, 0.6548, 0.1557, 0.6493, 0.1574, 0.651, 0.1597, 0.6601, 0.1717, 0.6838, 0.1738, 0.7858, 0.09834, 0.802, 0.1037, 0.8602, 0.1227, 0.9201, 0.08063, 0.9098, 0.08647, 0.8953, 0.08354, 0.9085, 0.07424, 0.8473, 0.1064, 0.7996, 0.09666])
me_mesh_004.use_remesh_preserve_volume = False
me_mesh_004.use_remesh_preserve_attributes = False
me_mesh_004.use_mirror_vertex_groups = False
me_mesh_004.update()

# ---- objects
ob_piece6 = bpy.data.objects.new('Piece6', me_mesh_015)
ob_piece5 = bpy.data.objects.new('Piece5', me_mesh_014)
ob_piece4 = bpy.data.objects.new('Piece4', me_mesh_010)
ob_piece3 = bpy.data.objects.new('Piece3', me_mesh_008)
ob_piece2 = bpy.data.objects.new('Piece2', me_mesh_006)
ob_piece1 = bpy.data.objects.new('Piece1', me_mesh_004)
ob_lamp = bpy.data.objects.new('Lamp', light_lamp)
ob_camera = bpy.data.objects.new('Camera', cam_camera)

# ---- transforms, parenting, visibility, modifiers, constraints
ob_piece6.location = (0.6261, -0.4271, 4.467)
ob_piece6.lineart.crease_threshold = 0.0
ob_piece5.location = (-0.5639, 0.5237, 3.798)
ob_piece5.lineart.crease_threshold = 0.0
ob_piece4.location = (-0.3202, -0.4038, 2.994)
ob_piece4.lineart.crease_threshold = 0.0
ob_piece3.location = (0.06005, -0.1891, 0.8343)
ob_piece3.lineart.crease_threshold = 0.0
ob_piece2.location = (-0.07129, 0.3308, 0.5878)
ob_piece2.lineart.crease_threshold = 0.0
ob_piece1.location = (0.3292, 0.2778, 2.819)
ob_piece1.lineart.crease_threshold = 0.0
ob_lamp.location = (4.076, 1.005, 5.904)
ob_lamp.rotation_euler = (0.6503, 0.05522, 1.866)
ob_lamp.lock_rotations_4d = False
ob_lamp.empty_display_type = 'ARROWS'
ob_lamp.color = (0.0, 0.0, 0.0, 0.0)
ob_lamp.lineart.crease_threshold = 0.0
ob_camera.location = (7.481, -6.508, 5.344)
ob_camera.rotation_euler = (1.109, 0.01082, 0.8149)
ob_camera.lock_rotations_4d = False
ob_camera.empty_display_type = 'ARROWS'
ob_camera.color = (0.0, 0.0, 0.0, 0.0)
ob_camera.display_type = 'WIRE'
ob_camera.lineart.crease_threshold = 0.0

# ---- collection membership
col_collection_1.objects.link(ob_piece6)
col_collection_1.objects.link(ob_piece5)
col_collection_1.objects.link(ob_piece4)
col_collection_1.objects.link(ob_piece3)
col_collection_1.objects.link(ob_piece2)
col_collection_1.objects.link(ob_piece1)
col_collection_1.objects.link(ob_lamp)
col_collection_1.objects.link(ob_camera)

# ---- scene / render settings (as saved in the file)
scene.camera = ob_camera
scene.frame_start = 1; scene.frame_end = 250; scene.frame_set(1)
scene.render.engine = 'BLENDER_EEVEE_NEXT'
scene.render.resolution_percentage = 50
scene.render.dither_intensity = 0.0
scene.cycles.use_denoising = False
scene.cycles.samples = 10
scene.cycles.sampling_pattern = 'TABULATED_SOBOL'
scene.cycles.light_sampling_threshold = 0.0
scene.cycles.use_adaptive_sampling = False
scene.cycles.use_light_tree = False
scene.cycles.blur_glossy = 0.0
scene.cycles.pixel_filter_type = 'GAUSSIAN'
scene.cycles.sample_clamp_indirect = 0.0
scene.view_settings.view_transform = 'Standard'
bpy.context.view_layer.update()
